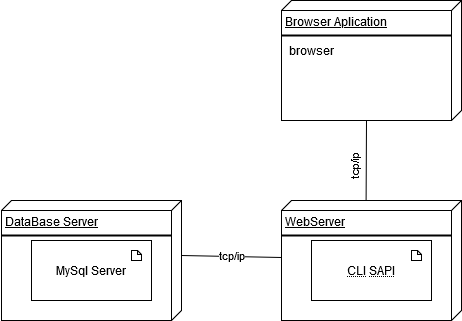

The diagram above was exported from draw.io. Its source (the exported page's mxGraphModel, read from the mxfile embedded in the PNG):
<mxGraphModel dx="1998" dy="803" grid="1" gridSize="10" guides="1" tooltips="1" connect="1" arrows="1" fold="1" page="1" pageScale="1" pageWidth="827" pageHeight="1169" math="0" shadow="0">
  <root>
    <mxCell id="WIyWlLk6GJQsqaUBKTNV-0" />
    <mxCell id="WIyWlLk6GJQsqaUBKTNV-1" parent="WIyWlLk6GJQsqaUBKTNV-0" />
    <mxCell id="4T5PpKiQ9EUuc0uRk7rf-49" value="DataBase Server" style="verticalAlign=top;align=left;spacingTop=8;spacingLeft=2;spacingRight=12;shape=cube;size=10;direction=south;fontStyle=4;html=1;" parent="WIyWlLk6GJQsqaUBKTNV-1" vertex="1">
      <mxGeometry x="90" y="280" width="180" height="120" as="geometry" />
    </mxCell>
    <mxCell id="4T5PpKiQ9EUuc0uRk7rf-50" value="WebServer" style="verticalAlign=top;align=left;spacingTop=8;spacingLeft=2;spacingRight=12;shape=cube;size=10;direction=south;fontStyle=4;html=1;" parent="WIyWlLk6GJQsqaUBKTNV-1" vertex="1">
      <mxGeometry x="370" y="280" width="180" height="120" as="geometry" />
    </mxCell>
    <mxCell id="4T5PpKiQ9EUuc0uRk7rf-51" value="Browser Aplication" style="verticalAlign=top;align=left;spacingTop=8;spacingLeft=2;spacingRight=12;shape=cube;size=10;direction=south;fontStyle=4;html=1;" parent="WIyWlLk6GJQsqaUBKTNV-1" vertex="1">
      <mxGeometry x="370" y="80" width="180" height="120" as="geometry" />
    </mxCell>
    <mxCell id="4T5PpKiQ9EUuc0uRk7rf-54" value="" style="endArrow=none;html=1;exitX=0;exitY=0;exitDx=55;exitDy=0;exitPerimeter=0;entryX=0.475;entryY=1;entryDx=0;entryDy=0;entryPerimeter=0;" parent="WIyWlLk6GJQsqaUBKTNV-1" source="4T5PpKiQ9EUuc0uRk7rf-49" target="4T5PpKiQ9EUuc0uRk7rf-50" edge="1">
      <mxGeometry width="50" height="50" relative="1" as="geometry">
        <mxPoint x="540" y="460" as="sourcePoint" />
        <mxPoint x="590" y="410" as="targetPoint" />
      </mxGeometry>
    </mxCell>
    <mxCell id="4T5PpKiQ9EUuc0uRk7rf-72" value="tcp/ip" style="edgeLabel;html=1;align=center;verticalAlign=middle;resizable=0;points=[];" parent="4T5PpKiQ9EUuc0uRk7rf-54" vertex="1" connectable="0">
      <mxGeometry x="0.1999" relative="1" as="geometry">
        <mxPoint x="-9.990000000000002" y="-1.2000000000000028" as="offset" />
      </mxGeometry>
    </mxCell>
    <mxCell id="4T5PpKiQ9EUuc0uRk7rf-62" value="&lt;div&gt;MySql Server&lt;/div&gt;" style="rounded=0;whiteSpace=wrap;html=1;" parent="WIyWlLk6GJQsqaUBKTNV-1" vertex="1">
      <mxGeometry x="120" y="320" width="120" height="60" as="geometry" />
    </mxCell>
    <mxCell id="4T5PpKiQ9EUuc0uRk7rf-61" value="" style="shape=note;whiteSpace=wrap;html=1;backgroundOutline=1;darkOpacity=0.05;size=4;" parent="WIyWlLk6GJQsqaUBKTNV-1" vertex="1">
      <mxGeometry x="220" y="330" width="10" height="10" as="geometry" />
    </mxCell>
    <mxCell id="4T5PpKiQ9EUuc0uRk7rf-63" value="&lt;acronym title=&quot;Command Line Interpreter/Interface&quot;&gt;CLI&lt;/acronym&gt; &lt;acronym title=&quot;Server Application Programming Interface&quot;&gt;SAPI&lt;/acronym&gt;" style="rounded=0;whiteSpace=wrap;html=1;" parent="WIyWlLk6GJQsqaUBKTNV-1" vertex="1">
      <mxGeometry x="400" y="320" width="120" height="60" as="geometry" />
    </mxCell>
    <mxCell id="4T5PpKiQ9EUuc0uRk7rf-64" value="" style="shape=note;whiteSpace=wrap;html=1;backgroundOutline=1;darkOpacity=0.05;size=4;" parent="WIyWlLk6GJQsqaUBKTNV-1" vertex="1">
      <mxGeometry x="500" y="330" width="10" height="10" as="geometry" />
    </mxCell>
    <mxCell id="4T5PpKiQ9EUuc0uRk7rf-67" value="browser" style="text;html=1;align=center;verticalAlign=middle;resizable=0;points=[];autosize=1;" parent="WIyWlLk6GJQsqaUBKTNV-1" vertex="1">
      <mxGeometry x="370" y="120" width="60" height="20" as="geometry" />
    </mxCell>
    <mxCell id="4T5PpKiQ9EUuc0uRk7rf-68" value="" style="line;strokeWidth=2;html=1;" parent="WIyWlLk6GJQsqaUBKTNV-1" vertex="1">
      <mxGeometry x="90" y="310" width="170" height="10" as="geometry" />
    </mxCell>
    <mxCell id="4T5PpKiQ9EUuc0uRk7rf-69" value="" style="line;strokeWidth=2;html=1;" parent="WIyWlLk6GJQsqaUBKTNV-1" vertex="1">
      <mxGeometry x="370" y="110" width="170" height="10" as="geometry" />
    </mxCell>
    <mxCell id="4T5PpKiQ9EUuc0uRk7rf-71" value="" style="line;strokeWidth=2;html=1;" parent="WIyWlLk6GJQsqaUBKTNV-1" vertex="1">
      <mxGeometry x="370" y="310" width="170" height="10" as="geometry" />
    </mxCell>
    <mxCell id="4T5PpKiQ9EUuc0uRk7rf-76" value="" style="endArrow=none;html=1;exitX=0;exitY=0;exitDx=120;exitDy=95;exitPerimeter=0;entryX=0.006;entryY=0.53;entryDx=0;entryDy=0;entryPerimeter=0;" parent="WIyWlLk6GJQsqaUBKTNV-1" source="4T5PpKiQ9EUuc0uRk7rf-51" target="4T5PpKiQ9EUuc0uRk7rf-50" edge="1">
      <mxGeometry width="50" height="50" relative="1" as="geometry">
        <mxPoint x="560" y="500" as="sourcePoint" />
        <mxPoint x="610" y="450" as="targetPoint" />
      </mxGeometry>
    </mxCell>
    <mxCell id="4T5PpKiQ9EUuc0uRk7rf-77" value="&lt;font style=&quot;font-size: 11px&quot;&gt;tcp/ip&lt;/font&gt;" style="text;whiteSpace=wrap;html=1;rotation=-90;" parent="WIyWlLk6GJQsqaUBKTNV-1" vertex="1">
      <mxGeometry x="420" y="230" width="40" height="20" as="geometry" />
    </mxCell>
  </root>
</mxGraphModel>